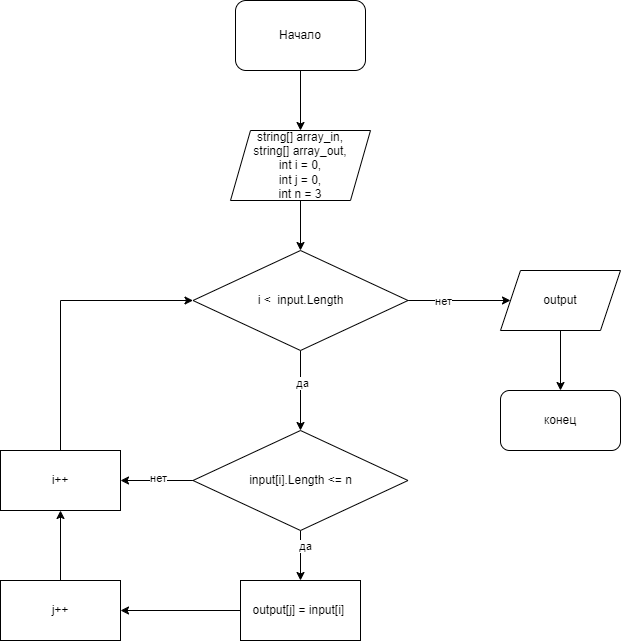

The diagram above was exported from draw.io. Its source (the exported page's mxGraphModel, read from the mxfile embedded in the PNG):
<mxGraphModel dx="1374" dy="789" grid="1" gridSize="10" guides="1" tooltips="1" connect="1" arrows="1" fold="1" page="1" pageScale="1" pageWidth="827" pageHeight="1169" math="0" shadow="0">
  <root>
    <mxCell id="0" />
    <mxCell id="1" parent="0" />
    <mxCell id="445VthIK2bIVHaff_OcQ-1" value="Начало" style="rounded=1;whiteSpace=wrap;html=1;" vertex="1" parent="1">
      <mxGeometry x="325" y="720" width="130" height="70" as="geometry" />
    </mxCell>
    <mxCell id="445VthIK2bIVHaff_OcQ-2" value="string[] array_in,&lt;br&gt;string[] array_out,&lt;br&gt;int i = 0,&lt;br&gt;int j = 0,&lt;br&gt;int n = 3" style="shape=parallelogram;perimeter=parallelogramPerimeter;whiteSpace=wrap;html=1;fixedSize=1;" vertex="1" parent="1">
      <mxGeometry x="320" y="850" width="140" height="70" as="geometry" />
    </mxCell>
    <mxCell id="445VthIK2bIVHaff_OcQ-3" value="" style="edgeStyle=orthogonalEdgeStyle;rounded=0;orthogonalLoop=1;jettySize=auto;html=1;" edge="1" parent="1" source="445VthIK2bIVHaff_OcQ-7" target="445VthIK2bIVHaff_OcQ-9">
      <mxGeometry relative="1" as="geometry" />
    </mxCell>
    <mxCell id="445VthIK2bIVHaff_OcQ-4" value="нет" style="edgeLabel;html=1;align=center;verticalAlign=middle;resizable=0;points=[];" vertex="1" connectable="0" parent="445VthIK2bIVHaff_OcQ-3">
      <mxGeometry x="-0.3268" relative="1" as="geometry">
        <mxPoint as="offset" />
      </mxGeometry>
    </mxCell>
    <mxCell id="445VthIK2bIVHaff_OcQ-5" value="" style="edgeStyle=orthogonalEdgeStyle;rounded=0;orthogonalLoop=1;jettySize=auto;html=1;" edge="1" parent="1" source="445VthIK2bIVHaff_OcQ-7" target="445VthIK2bIVHaff_OcQ-17">
      <mxGeometry relative="1" as="geometry" />
    </mxCell>
    <mxCell id="445VthIK2bIVHaff_OcQ-6" value="да" style="edgeLabel;html=1;align=center;verticalAlign=middle;resizable=0;points=[];" vertex="1" connectable="0" parent="445VthIK2bIVHaff_OcQ-5">
      <mxGeometry x="-0.2" y="1" relative="1" as="geometry">
        <mxPoint as="offset" />
      </mxGeometry>
    </mxCell>
    <mxCell id="445VthIK2bIVHaff_OcQ-7" value="i &amp;lt; &amp;nbsp;input.Length" style="rhombus;whiteSpace=wrap;html=1;" vertex="1" parent="1">
      <mxGeometry x="282.5" y="970" width="215" height="100" as="geometry" />
    </mxCell>
    <mxCell id="445VthIK2bIVHaff_OcQ-8" value="" style="edgeStyle=orthogonalEdgeStyle;rounded=0;orthogonalLoop=1;jettySize=auto;html=1;" edge="1" parent="1" source="445VthIK2bIVHaff_OcQ-9" target="445VthIK2bIVHaff_OcQ-10">
      <mxGeometry relative="1" as="geometry" />
    </mxCell>
    <mxCell id="445VthIK2bIVHaff_OcQ-9" value="output" style="shape=parallelogram;perimeter=parallelogramPerimeter;whiteSpace=wrap;html=1;fixedSize=1;" vertex="1" parent="1">
      <mxGeometry x="590" y="990" width="120" height="60" as="geometry" />
    </mxCell>
    <mxCell id="445VthIK2bIVHaff_OcQ-10" value="конец" style="rounded=1;whiteSpace=wrap;html=1;" vertex="1" parent="1">
      <mxGeometry x="590" y="1110" width="120" height="60" as="geometry" />
    </mxCell>
    <mxCell id="445VthIK2bIVHaff_OcQ-11" value="" style="endArrow=classic;html=1;rounded=0;exitX=0.5;exitY=1;exitDx=0;exitDy=0;entryX=0.5;entryY=0;entryDx=0;entryDy=0;" edge="1" parent="1" source="445VthIK2bIVHaff_OcQ-1" target="445VthIK2bIVHaff_OcQ-2">
      <mxGeometry width="50" height="50" relative="1" as="geometry">
        <mxPoint x="440" y="1090" as="sourcePoint" />
        <mxPoint x="490" y="1040" as="targetPoint" />
      </mxGeometry>
    </mxCell>
    <mxCell id="445VthIK2bIVHaff_OcQ-12" value="" style="endArrow=classic;html=1;rounded=0;exitX=0.5;exitY=1;exitDx=0;exitDy=0;entryX=0.5;entryY=0;entryDx=0;entryDy=0;" edge="1" parent="1" source="445VthIK2bIVHaff_OcQ-2" target="445VthIK2bIVHaff_OcQ-7">
      <mxGeometry width="50" height="50" relative="1" as="geometry">
        <mxPoint x="440" y="1090" as="sourcePoint" />
        <mxPoint x="490" y="1040" as="targetPoint" />
      </mxGeometry>
    </mxCell>
    <mxCell id="445VthIK2bIVHaff_OcQ-13" value="" style="edgeStyle=orthogonalEdgeStyle;rounded=0;orthogonalLoop=1;jettySize=auto;html=1;" edge="1" parent="1" source="445VthIK2bIVHaff_OcQ-17" target="445VthIK2bIVHaff_OcQ-18">
      <mxGeometry relative="1" as="geometry" />
    </mxCell>
    <mxCell id="445VthIK2bIVHaff_OcQ-14" value="да" style="edgeLabel;html=1;align=center;verticalAlign=middle;resizable=0;points=[];" vertex="1" connectable="0" parent="445VthIK2bIVHaff_OcQ-13">
      <mxGeometry x="-0.4" y="4" relative="1" as="geometry">
        <mxPoint as="offset" />
      </mxGeometry>
    </mxCell>
    <mxCell id="445VthIK2bIVHaff_OcQ-15" value="" style="edgeStyle=orthogonalEdgeStyle;rounded=0;orthogonalLoop=1;jettySize=auto;html=1;" edge="1" parent="1" source="445VthIK2bIVHaff_OcQ-17" target="445VthIK2bIVHaff_OcQ-19">
      <mxGeometry relative="1" as="geometry" />
    </mxCell>
    <mxCell id="445VthIK2bIVHaff_OcQ-16" value="нет" style="edgeLabel;html=1;align=center;verticalAlign=middle;resizable=0;points=[];" vertex="1" connectable="0" parent="445VthIK2bIVHaff_OcQ-15">
      <mxGeometry x="-0.0207" y="-3" relative="1" as="geometry">
        <mxPoint as="offset" />
      </mxGeometry>
    </mxCell>
    <mxCell id="445VthIK2bIVHaff_OcQ-17" value="input[i].Length &amp;lt;= n" style="rhombus;whiteSpace=wrap;html=1;" vertex="1" parent="1">
      <mxGeometry x="282.5" y="1150" width="215" height="100" as="geometry" />
    </mxCell>
    <mxCell id="445VthIK2bIVHaff_OcQ-18" value="output[j] = input[i]&amp;nbsp;" style="whiteSpace=wrap;html=1;" vertex="1" parent="1">
      <mxGeometry x="330" y="1300" width="120" height="60" as="geometry" />
    </mxCell>
    <mxCell id="445VthIK2bIVHaff_OcQ-19" value="i++" style="whiteSpace=wrap;html=1;" vertex="1" parent="1">
      <mxGeometry x="90" y="1170" width="120" height="60" as="geometry" />
    </mxCell>
    <mxCell id="445VthIK2bIVHaff_OcQ-20" value="" style="endArrow=classic;html=1;rounded=0;exitX=0.5;exitY=0;exitDx=0;exitDy=0;entryX=0;entryY=0.5;entryDx=0;entryDy=0;edgeStyle=orthogonalEdgeStyle;" edge="1" parent="1" source="445VthIK2bIVHaff_OcQ-19" target="445VthIK2bIVHaff_OcQ-7">
      <mxGeometry width="50" height="50" relative="1" as="geometry">
        <mxPoint x="440" y="1110" as="sourcePoint" />
        <mxPoint x="490" y="1060" as="targetPoint" />
      </mxGeometry>
    </mxCell>
    <mxCell id="445VthIK2bIVHaff_OcQ-21" value="j++" style="rounded=0;whiteSpace=wrap;html=1;" vertex="1" parent="1">
      <mxGeometry x="90" y="1300" width="120" height="60" as="geometry" />
    </mxCell>
    <mxCell id="445VthIK2bIVHaff_OcQ-22" value="" style="endArrow=classic;html=1;rounded=0;exitX=0;exitY=0.5;exitDx=0;exitDy=0;entryX=1;entryY=0.5;entryDx=0;entryDy=0;" edge="1" parent="1" source="445VthIK2bIVHaff_OcQ-18" target="445VthIK2bIVHaff_OcQ-21">
      <mxGeometry width="50" height="50" relative="1" as="geometry">
        <mxPoint x="480" y="1110" as="sourcePoint" />
        <mxPoint x="530" y="1060" as="targetPoint" />
      </mxGeometry>
    </mxCell>
    <mxCell id="445VthIK2bIVHaff_OcQ-23" value="" style="endArrow=classic;html=1;rounded=0;exitX=0.5;exitY=0;exitDx=0;exitDy=0;entryX=0.5;entryY=1;entryDx=0;entryDy=0;" edge="1" parent="1" source="445VthIK2bIVHaff_OcQ-21" target="445VthIK2bIVHaff_OcQ-19">
      <mxGeometry width="50" height="50" relative="1" as="geometry">
        <mxPoint x="480" y="1110" as="sourcePoint" />
        <mxPoint x="530" y="1060" as="targetPoint" />
      </mxGeometry>
    </mxCell>
  </root>
</mxGraphModel>